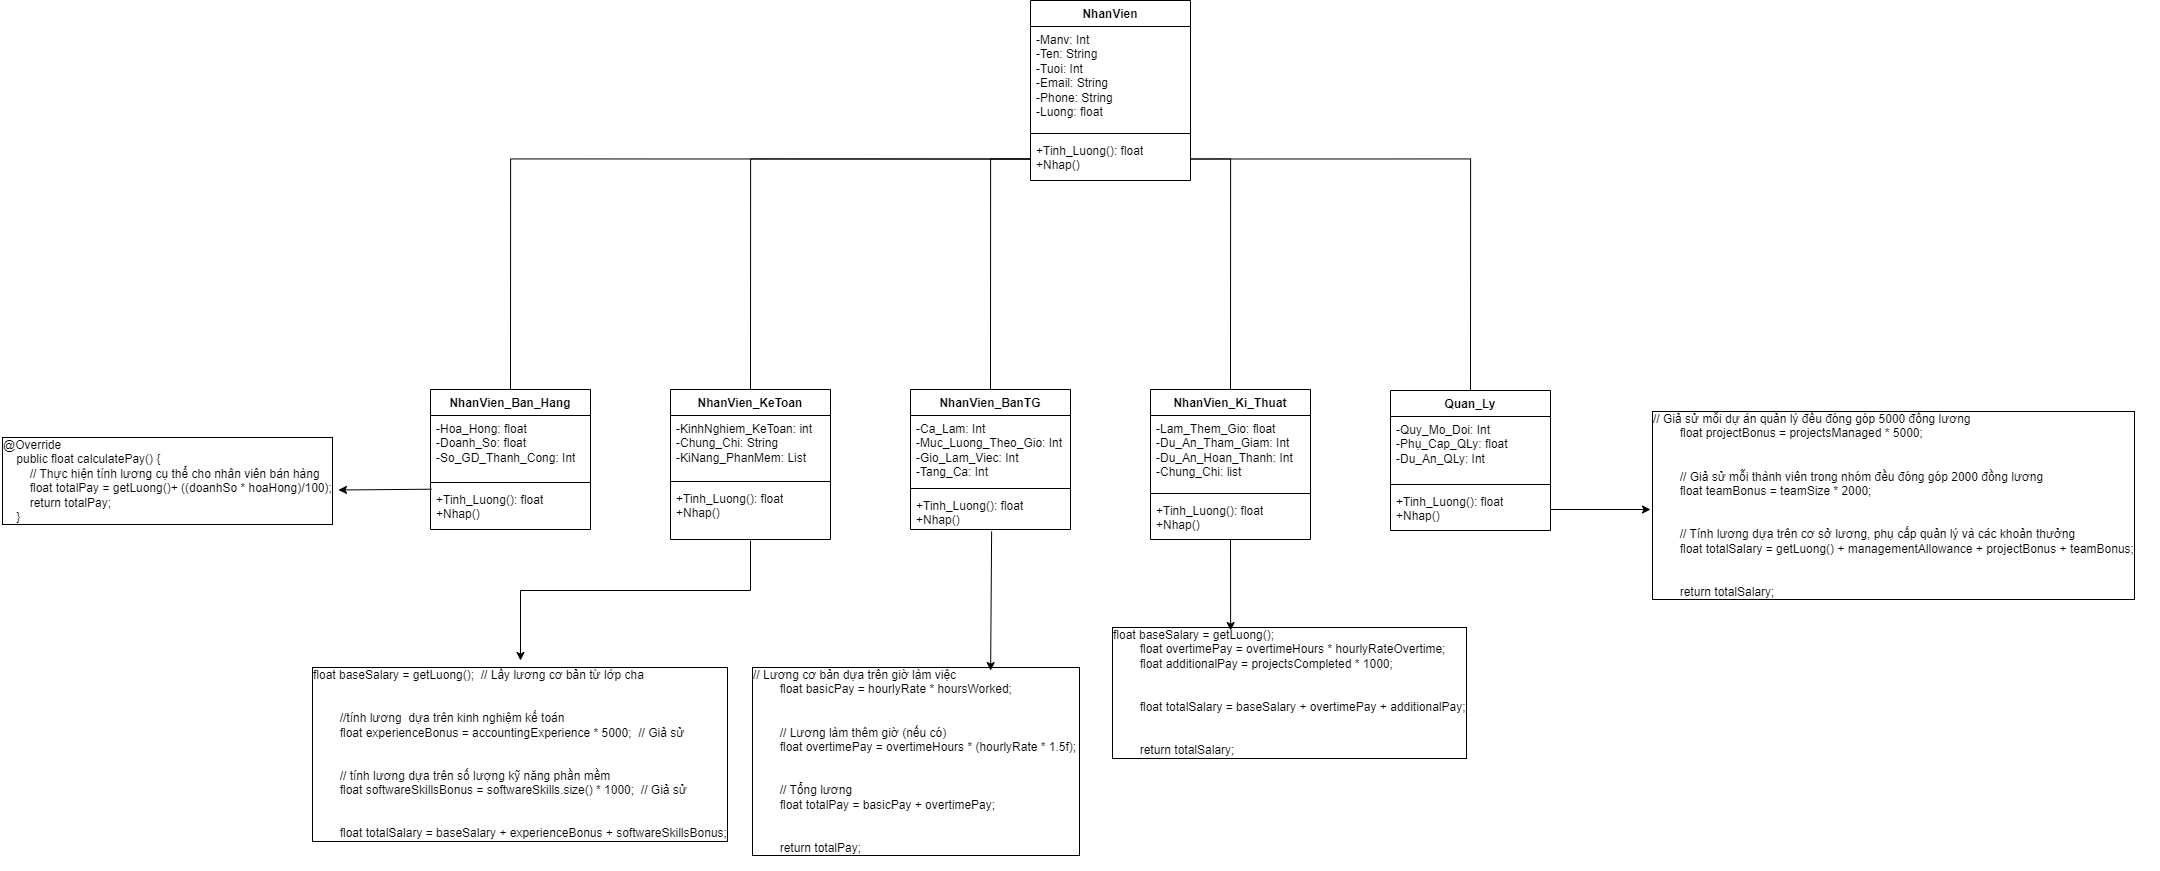

The diagram above was exported from draw.io. Its source (the exported page's mxGraphModel, read from the mxfile embedded in the PNG):
<mxGraphModel dx="3987" dy="1238" grid="1" gridSize="10" guides="1" tooltips="1" connect="1" arrows="1" fold="1" page="1" pageScale="1" pageWidth="827" pageHeight="1169" math="0" shadow="0">
  <root>
    <mxCell id="0" />
    <mxCell id="1" parent="0" />
    <mxCell id="FM3VbMtmfUz1K8b7aZrN-26" value="NhanVien" style="swimlane;fontStyle=1;align=center;verticalAlign=top;childLayout=stackLayout;horizontal=1;startSize=26;horizontalStack=0;resizeParent=1;resizeParentMax=0;resizeLast=0;collapsible=1;marginBottom=0;whiteSpace=wrap;html=1;" parent="1" vertex="1">
      <mxGeometry x="-40" y="330" width="160" height="180" as="geometry" />
    </mxCell>
    <mxCell id="FM3VbMtmfUz1K8b7aZrN-27" value="-Manv: Int&lt;br&gt;-Ten: String&lt;br&gt;-Tuoi: Int&lt;br&gt;-Email: String&lt;br&gt;-Phone: String&lt;br&gt;-Luong: float" style="text;strokeColor=none;fillColor=none;align=left;verticalAlign=top;spacingLeft=4;spacingRight=4;overflow=hidden;rotatable=0;points=[[0,0.5],[1,0.5]];portConstraint=eastwest;whiteSpace=wrap;html=1;" parent="FM3VbMtmfUz1K8b7aZrN-26" vertex="1">
      <mxGeometry y="26" width="160" height="103" as="geometry" />
    </mxCell>
    <mxCell id="FM3VbMtmfUz1K8b7aZrN-28" value="" style="line;strokeWidth=1;fillColor=none;align=left;verticalAlign=middle;spacingTop=-1;spacingLeft=3;spacingRight=3;rotatable=0;labelPosition=right;points=[];portConstraint=eastwest;strokeColor=inherit;" parent="FM3VbMtmfUz1K8b7aZrN-26" vertex="1">
      <mxGeometry y="129" width="160" height="8" as="geometry" />
    </mxCell>
    <mxCell id="FM3VbMtmfUz1K8b7aZrN-29" value="+Tinh_Luong(): float&lt;br&gt;+Nhap()&lt;br&gt;" style="text;strokeColor=none;fillColor=none;align=left;verticalAlign=top;spacingLeft=4;spacingRight=4;overflow=hidden;rotatable=0;points=[[0,0.5],[1,0.5]];portConstraint=eastwest;whiteSpace=wrap;html=1;" parent="FM3VbMtmfUz1K8b7aZrN-26" vertex="1">
      <mxGeometry y="137" width="160" height="43" as="geometry" />
    </mxCell>
    <mxCell id="FM3VbMtmfUz1K8b7aZrN-30" value="NhanVien_KeToan" style="swimlane;fontStyle=1;align=center;verticalAlign=top;childLayout=stackLayout;horizontal=1;startSize=26;horizontalStack=0;resizeParent=1;resizeParentMax=0;resizeLast=0;collapsible=1;marginBottom=0;whiteSpace=wrap;html=1;" parent="1" vertex="1">
      <mxGeometry x="-400" y="719" width="160" height="150" as="geometry" />
    </mxCell>
    <mxCell id="FM3VbMtmfUz1K8b7aZrN-31" value="-KinhNghiem_KeToan: int&lt;br&gt;-Chung_Chi: String&lt;br&gt;-KiNang_PhanMem: List" style="text;strokeColor=none;fillColor=none;align=left;verticalAlign=top;spacingLeft=4;spacingRight=4;overflow=hidden;rotatable=0;points=[[0,0.5],[1,0.5]];portConstraint=eastwest;whiteSpace=wrap;html=1;" parent="FM3VbMtmfUz1K8b7aZrN-30" vertex="1">
      <mxGeometry y="26" width="160" height="62" as="geometry" />
    </mxCell>
    <mxCell id="FM3VbMtmfUz1K8b7aZrN-32" value="" style="line;strokeWidth=1;fillColor=none;align=left;verticalAlign=middle;spacingTop=-1;spacingLeft=3;spacingRight=3;rotatable=0;labelPosition=right;points=[];portConstraint=eastwest;strokeColor=inherit;" parent="FM3VbMtmfUz1K8b7aZrN-30" vertex="1">
      <mxGeometry y="88" width="160" height="8" as="geometry" />
    </mxCell>
    <mxCell id="FM3VbMtmfUz1K8b7aZrN-33" value="+Tinh_Luong(): float&lt;br&gt;+Nhap()" style="text;strokeColor=none;fillColor=none;align=left;verticalAlign=top;spacingLeft=4;spacingRight=4;overflow=hidden;rotatable=0;points=[[0,0.5],[1,0.5]];portConstraint=eastwest;whiteSpace=wrap;html=1;" parent="FM3VbMtmfUz1K8b7aZrN-30" vertex="1">
      <mxGeometry y="96" width="160" height="54" as="geometry" />
    </mxCell>
    <mxCell id="FM3VbMtmfUz1K8b7aZrN-34" value="NhanVien_BanTG" style="swimlane;fontStyle=1;align=center;verticalAlign=top;childLayout=stackLayout;horizontal=1;startSize=26;horizontalStack=0;resizeParent=1;resizeParentMax=0;resizeLast=0;collapsible=1;marginBottom=0;whiteSpace=wrap;html=1;" parent="1" vertex="1">
      <mxGeometry x="-160" y="719" width="160" height="140" as="geometry" />
    </mxCell>
    <mxCell id="FM3VbMtmfUz1K8b7aZrN-35" value="-Ca_Lam: Int&lt;br&gt;-Muc_Luong_Theo_Gio: Int&lt;br&gt;-Gio_Lam_Viec: Int&lt;br&gt;-Tang_Ca: Int" style="text;strokeColor=none;fillColor=none;align=left;verticalAlign=top;spacingLeft=4;spacingRight=4;overflow=hidden;rotatable=0;points=[[0,0.5],[1,0.5]];portConstraint=eastwest;whiteSpace=wrap;html=1;" parent="FM3VbMtmfUz1K8b7aZrN-34" vertex="1">
      <mxGeometry y="26" width="160" height="69" as="geometry" />
    </mxCell>
    <mxCell id="FM3VbMtmfUz1K8b7aZrN-36" value="" style="line;strokeWidth=1;fillColor=none;align=left;verticalAlign=middle;spacingTop=-1;spacingLeft=3;spacingRight=3;rotatable=0;labelPosition=right;points=[];portConstraint=eastwest;strokeColor=inherit;" parent="FM3VbMtmfUz1K8b7aZrN-34" vertex="1">
      <mxGeometry y="95" width="160" height="8" as="geometry" />
    </mxCell>
    <mxCell id="FM3VbMtmfUz1K8b7aZrN-37" value="+Tinh_Luong(): float&lt;br&gt;+Nhap()" style="text;strokeColor=none;fillColor=none;align=left;verticalAlign=top;spacingLeft=4;spacingRight=4;overflow=hidden;rotatable=0;points=[[0,0.5],[1,0.5]];portConstraint=eastwest;whiteSpace=wrap;html=1;" parent="FM3VbMtmfUz1K8b7aZrN-34" vertex="1">
      <mxGeometry y="103" width="160" height="37" as="geometry" />
    </mxCell>
    <mxCell id="FM3VbMtmfUz1K8b7aZrN-38" value="NhanVien_Ban_Hang" style="swimlane;fontStyle=1;align=center;verticalAlign=top;childLayout=stackLayout;horizontal=1;startSize=26;horizontalStack=0;resizeParent=1;resizeParentMax=0;resizeLast=0;collapsible=1;marginBottom=0;whiteSpace=wrap;html=1;" parent="1" vertex="1">
      <mxGeometry x="-640" y="719" width="160" height="140" as="geometry" />
    </mxCell>
    <mxCell id="FM3VbMtmfUz1K8b7aZrN-39" value="-Hoa_Hong: float&lt;br&gt;-Doanh_So: float&lt;br&gt;-So_GD_Thanh_Cong: Int" style="text;strokeColor=none;fillColor=none;align=left;verticalAlign=top;spacingLeft=4;spacingRight=4;overflow=hidden;rotatable=0;points=[[0,0.5],[1,0.5]];portConstraint=eastwest;whiteSpace=wrap;html=1;" parent="FM3VbMtmfUz1K8b7aZrN-38" vertex="1">
      <mxGeometry y="26" width="160" height="63" as="geometry" />
    </mxCell>
    <mxCell id="FM3VbMtmfUz1K8b7aZrN-40" value="" style="line;strokeWidth=1;fillColor=none;align=left;verticalAlign=middle;spacingTop=-1;spacingLeft=3;spacingRight=3;rotatable=0;labelPosition=right;points=[];portConstraint=eastwest;strokeColor=inherit;" parent="FM3VbMtmfUz1K8b7aZrN-38" vertex="1">
      <mxGeometry y="89" width="160" height="8" as="geometry" />
    </mxCell>
    <mxCell id="FM3VbMtmfUz1K8b7aZrN-41" value="+Tinh_Luong(): float&lt;br&gt;+Nhap()&lt;br&gt;" style="text;strokeColor=none;fillColor=none;align=left;verticalAlign=top;spacingLeft=4;spacingRight=4;overflow=hidden;rotatable=0;points=[[0,0.5],[1,0.5]];portConstraint=eastwest;whiteSpace=wrap;html=1;" parent="FM3VbMtmfUz1K8b7aZrN-38" vertex="1">
      <mxGeometry y="97" width="160" height="43" as="geometry" />
    </mxCell>
    <mxCell id="FM3VbMtmfUz1K8b7aZrN-62" value="NhanVien_Ki_Thuat" style="swimlane;fontStyle=1;align=center;verticalAlign=top;childLayout=stackLayout;horizontal=1;startSize=26;horizontalStack=0;resizeParent=1;resizeParentMax=0;resizeLast=0;collapsible=1;marginBottom=0;whiteSpace=wrap;html=1;" parent="1" vertex="1">
      <mxGeometry x="80" y="719" width="160" height="150" as="geometry" />
    </mxCell>
    <mxCell id="FM3VbMtmfUz1K8b7aZrN-63" value="-Lam_Them_Gio: float&lt;br&gt;-Du_An_Tham_Giam: Int&lt;br&gt;-Du_An_Hoan_Thanh: Int&lt;br&gt;-Chung_Chi: list" style="text;strokeColor=none;fillColor=none;align=left;verticalAlign=top;spacingLeft=4;spacingRight=4;overflow=hidden;rotatable=0;points=[[0,0.5],[1,0.5]];portConstraint=eastwest;whiteSpace=wrap;html=1;" parent="FM3VbMtmfUz1K8b7aZrN-62" vertex="1">
      <mxGeometry y="26" width="160" height="74" as="geometry" />
    </mxCell>
    <mxCell id="FM3VbMtmfUz1K8b7aZrN-64" value="" style="line;strokeWidth=1;fillColor=none;align=left;verticalAlign=middle;spacingTop=-1;spacingLeft=3;spacingRight=3;rotatable=0;labelPosition=right;points=[];portConstraint=eastwest;strokeColor=inherit;" parent="FM3VbMtmfUz1K8b7aZrN-62" vertex="1">
      <mxGeometry y="100" width="160" height="8" as="geometry" />
    </mxCell>
    <mxCell id="FM3VbMtmfUz1K8b7aZrN-65" value="+Tinh_Luong(): float&lt;br&gt;+Nhap()" style="text;strokeColor=none;fillColor=none;align=left;verticalAlign=top;spacingLeft=4;spacingRight=4;overflow=hidden;rotatable=0;points=[[0,0.5],[1,0.5]];portConstraint=eastwest;whiteSpace=wrap;html=1;" parent="FM3VbMtmfUz1K8b7aZrN-62" vertex="1">
      <mxGeometry y="108" width="160" height="42" as="geometry" />
    </mxCell>
    <mxCell id="FM3VbMtmfUz1K8b7aZrN-66" value="Quan_Ly" style="swimlane;fontStyle=1;align=center;verticalAlign=top;childLayout=stackLayout;horizontal=1;startSize=26;horizontalStack=0;resizeParent=1;resizeParentMax=0;resizeLast=0;collapsible=1;marginBottom=0;whiteSpace=wrap;html=1;" parent="1" vertex="1">
      <mxGeometry x="320" y="720" width="160" height="140" as="geometry" />
    </mxCell>
    <mxCell id="FM3VbMtmfUz1K8b7aZrN-67" value="-Quy_Mo_Doi: Int&lt;br&gt;-Phụ_Cap_QLy: float&lt;br&gt;-Du_An_QLy: Int" style="text;strokeColor=none;fillColor=none;align=left;verticalAlign=top;spacingLeft=4;spacingRight=4;overflow=hidden;rotatable=0;points=[[0,0.5],[1,0.5]];portConstraint=eastwest;whiteSpace=wrap;html=1;" parent="FM3VbMtmfUz1K8b7aZrN-66" vertex="1">
      <mxGeometry y="26" width="160" height="64" as="geometry" />
    </mxCell>
    <mxCell id="FM3VbMtmfUz1K8b7aZrN-68" value="" style="line;strokeWidth=1;fillColor=none;align=left;verticalAlign=middle;spacingTop=-1;spacingLeft=3;spacingRight=3;rotatable=0;labelPosition=right;points=[];portConstraint=eastwest;strokeColor=inherit;" parent="FM3VbMtmfUz1K8b7aZrN-66" vertex="1">
      <mxGeometry y="90" width="160" height="8" as="geometry" />
    </mxCell>
    <mxCell id="FM3VbMtmfUz1K8b7aZrN-69" value="+Tinh_Luong(): float&lt;br&gt;+Nhap()" style="text;strokeColor=none;fillColor=none;align=left;verticalAlign=top;spacingLeft=4;spacingRight=4;overflow=hidden;rotatable=0;points=[[0,0.5],[1,0.5]];portConstraint=eastwest;whiteSpace=wrap;html=1;" parent="FM3VbMtmfUz1K8b7aZrN-66" vertex="1">
      <mxGeometry y="98" width="160" height="42" as="geometry" />
    </mxCell>
    <mxCell id="nfkHdjdCmsSoSBaiSYMd-4" value="" style="endArrow=none;html=1;rounded=0;exitX=0.5;exitY=0;exitDx=0;exitDy=0;entryX=0;entryY=0.5;entryDx=0;entryDy=0;edgeStyle=orthogonalEdgeStyle;" parent="1" source="FM3VbMtmfUz1K8b7aZrN-38" target="FM3VbMtmfUz1K8b7aZrN-29" edge="1">
      <mxGeometry width="50" height="50" relative="1" as="geometry">
        <mxPoint x="-210" y="720" as="sourcePoint" />
        <mxPoint x="-160" y="670" as="targetPoint" />
      </mxGeometry>
    </mxCell>
    <mxCell id="nfkHdjdCmsSoSBaiSYMd-5" value="" style="endArrow=none;html=1;rounded=0;exitX=0.5;exitY=0;exitDx=0;exitDy=0;entryX=0;entryY=0.5;entryDx=0;entryDy=0;edgeStyle=orthogonalEdgeStyle;" parent="1" source="FM3VbMtmfUz1K8b7aZrN-30" target="FM3VbMtmfUz1K8b7aZrN-29" edge="1">
      <mxGeometry width="50" height="50" relative="1" as="geometry">
        <mxPoint x="-210" y="720" as="sourcePoint" />
        <mxPoint x="-160" y="670" as="targetPoint" />
      </mxGeometry>
    </mxCell>
    <mxCell id="nfkHdjdCmsSoSBaiSYMd-6" value="" style="endArrow=none;html=1;rounded=0;entryX=0;entryY=0.5;entryDx=0;entryDy=0;exitX=0.5;exitY=0;exitDx=0;exitDy=0;edgeStyle=orthogonalEdgeStyle;" parent="1" source="FM3VbMtmfUz1K8b7aZrN-34" target="FM3VbMtmfUz1K8b7aZrN-29" edge="1">
      <mxGeometry width="50" height="50" relative="1" as="geometry">
        <mxPoint x="150" y="720" as="sourcePoint" />
        <mxPoint x="200" y="670" as="targetPoint" />
      </mxGeometry>
    </mxCell>
    <mxCell id="nfkHdjdCmsSoSBaiSYMd-7" value="" style="endArrow=none;html=1;rounded=0;entryX=1;entryY=0.5;entryDx=0;entryDy=0;exitX=0.5;exitY=0;exitDx=0;exitDy=0;edgeStyle=orthogonalEdgeStyle;" parent="1" source="FM3VbMtmfUz1K8b7aZrN-62" target="FM3VbMtmfUz1K8b7aZrN-29" edge="1">
      <mxGeometry width="50" height="50" relative="1" as="geometry">
        <mxPoint x="150" y="720" as="sourcePoint" />
        <mxPoint x="200" y="670" as="targetPoint" />
      </mxGeometry>
    </mxCell>
    <mxCell id="nfkHdjdCmsSoSBaiSYMd-8" value="" style="endArrow=none;html=1;rounded=0;entryX=1;entryY=0.5;entryDx=0;entryDy=0;exitX=0.5;exitY=0;exitDx=0;exitDy=0;edgeStyle=orthogonalEdgeStyle;" parent="1" source="FM3VbMtmfUz1K8b7aZrN-66" target="FM3VbMtmfUz1K8b7aZrN-29" edge="1">
      <mxGeometry width="50" height="50" relative="1" as="geometry">
        <mxPoint x="150" y="720" as="sourcePoint" />
        <mxPoint x="200" y="670" as="targetPoint" />
      </mxGeometry>
    </mxCell>
    <mxCell id="rfcIdJJmj3adWpj_Lap8-1" value="float baseSalary = getLuong();  // Lấy lương cơ bản từ lớp cha&#10;&#10;&#10;        //tính lương  dựa trên kinh nghiệm kế toán&#10;        float experienceBonus = accountingExperience * 5000;  // Giả sử&#10;&#10;&#10;        // tính lương dựa trên số lượng kỹ năng phần mềm&#10;        float softwareSkillsBonus = softwareSkills.size() * 1000;  // Giả sử&#10;&#10;&#10;        float totalSalary = baseSalary + experienceBonus + softwareSkillsBonus;" style="text;whiteSpace=wrap;rounded=0;glass=0;labelBackgroundColor=none;labelBorderColor=default;" parent="1" vertex="1">
      <mxGeometry x="-760" y="990" width="420" height="160" as="geometry" />
    </mxCell>
    <mxCell id="rfcIdJJmj3adWpj_Lap8-3" value="" style="endArrow=classic;html=1;rounded=0;" parent="1" target="rfcIdJJmj3adWpj_Lap8-1" edge="1">
      <mxGeometry width="50" height="50" relative="1" as="geometry">
        <mxPoint x="-320" y="870" as="sourcePoint" />
        <mxPoint x="-320" y="990" as="targetPoint" />
        <Array as="points">
          <mxPoint x="-320" y="920" />
          <mxPoint x="-550" y="920" />
        </Array>
      </mxGeometry>
    </mxCell>
    <mxCell id="rfcIdJJmj3adWpj_Lap8-4" value="@Override&#10;    public float calculatePay() {&#10;        // Thực hiện tính lương cụ thể cho nhân viên bán hàng&#10;        float totalPay = getLuong()+ ((doanhSo * hoaHong)/100);&#10;        return totalPay;&#10;    }" style="text;whiteSpace=wrap;rounded=0;glass=0;labelBackgroundColor=none;labelBorderColor=default;" parent="1" vertex="1">
      <mxGeometry x="-1070" y="760" width="340" height="90" as="geometry" />
    </mxCell>
    <mxCell id="rfcIdJJmj3adWpj_Lap8-5" value="" style="endArrow=classic;html=1;rounded=0;exitX=0.007;exitY=0.063;exitDx=0;exitDy=0;exitPerimeter=0;entryX=0.994;entryY=0.661;entryDx=0;entryDy=0;entryPerimeter=0;" parent="1" source="FM3VbMtmfUz1K8b7aZrN-41" target="rfcIdJJmj3adWpj_Lap8-4" edge="1">
      <mxGeometry width="50" height="50" relative="1" as="geometry">
        <mxPoint x="-670" y="840" as="sourcePoint" />
        <mxPoint x="-620" y="790" as="targetPoint" />
      </mxGeometry>
    </mxCell>
    <mxCell id="rfcIdJJmj3adWpj_Lap8-6" value="float baseSalary = getLuong();&#10;        float overtimePay = overtimeHours * hourlyRateOvertime;&#10;        float additionalPay = projectsCompleted * 1000;&#10;&#10;&#10;        float totalSalary = baseSalary + overtimePay + additionalPay;&#10;&#10;&#10;        return totalSalary;" style="text;whiteSpace=wrap;labelBorderColor=default;" parent="1" vertex="1">
      <mxGeometry x="40" y="950" width="390" height="150" as="geometry" />
    </mxCell>
    <mxCell id="rfcIdJJmj3adWpj_Lap8-7" value="" style="endArrow=classic;html=1;rounded=0;entryX=0.308;entryY=0.067;entryDx=0;entryDy=0;entryPerimeter=0;" parent="1" source="FM3VbMtmfUz1K8b7aZrN-65" target="rfcIdJJmj3adWpj_Lap8-6" edge="1">
      <mxGeometry width="50" height="50" relative="1" as="geometry">
        <mxPoint x="320" y="960" as="sourcePoint" />
        <mxPoint x="370" y="910" as="targetPoint" />
      </mxGeometry>
    </mxCell>
    <mxCell id="rfcIdJJmj3adWpj_Lap8-8" value="// Lương cơ bản dựa trên giờ làm việc&#10;        float basicPay = hourlyRate * hoursWorked;&#10;&#10;&#10;        // Lương làm thêm giờ (nếu có)&#10;        float overtimePay = overtimeHours * (hourlyRate * 1.5f); &#10;&#10;&#10;        // Tổng lương&#10;        float totalPay = basicPay + overtimePay;&#10;&#10;&#10;        return totalPay;" style="text;whiteSpace=wrap;labelBorderColor=default;" parent="1" vertex="1">
      <mxGeometry x="-320" y="990" width="360" height="210" as="geometry" />
    </mxCell>
    <mxCell id="rfcIdJJmj3adWpj_Lap8-10" value="" style="endArrow=classic;html=1;rounded=0;exitX=0.507;exitY=1.052;exitDx=0;exitDy=0;exitPerimeter=0;entryX=0.667;entryY=0.048;entryDx=0;entryDy=0;entryPerimeter=0;" parent="1" source="FM3VbMtmfUz1K8b7aZrN-37" target="rfcIdJJmj3adWpj_Lap8-8" edge="1">
      <mxGeometry width="50" height="50" relative="1" as="geometry">
        <mxPoint x="-180" y="980" as="sourcePoint" />
        <mxPoint x="-113" y="990" as="targetPoint" />
      </mxGeometry>
    </mxCell>
    <mxCell id="rfcIdJJmj3adWpj_Lap8-12" value="// Giả sử mỗi dự án quản lý đều đóng góp 5000 đồng lương&#10;        float projectBonus = projectsManaged * 5000;&#10;&#10;&#10;        // Giả sử mỗi thành viên trong nhóm đều đóng góp 2000 đồng lương&#10;        float teamBonus = teamSize * 2000;&#10;&#10;&#10;        // Tính lương dựa trên cơ sở lương, phụ cấp quản lý và các khoản thưởng&#10;        float totalSalary = getLuong() + managementAllowance + projectBonus + teamBonus;&#10;&#10;&#10;        return totalSalary;" style="text;whiteSpace=wrap;labelBorderColor=default;" parent="1" vertex="1">
      <mxGeometry x="580" y="734" width="510" height="210" as="geometry" />
    </mxCell>
    <mxCell id="rfcIdJJmj3adWpj_Lap8-13" value="" style="endArrow=classic;html=1;rounded=0;entryX=0;entryY=0.5;entryDx=0;entryDy=0;exitX=1;exitY=0.5;exitDx=0;exitDy=0;" parent="1" source="FM3VbMtmfUz1K8b7aZrN-69" target="rfcIdJJmj3adWpj_Lap8-12" edge="1">
      <mxGeometry width="50" height="50" relative="1" as="geometry">
        <mxPoint x="460" y="930" as="sourcePoint" />
        <mxPoint x="510" y="880" as="targetPoint" />
      </mxGeometry>
    </mxCell>
  </root>
</mxGraphModel>